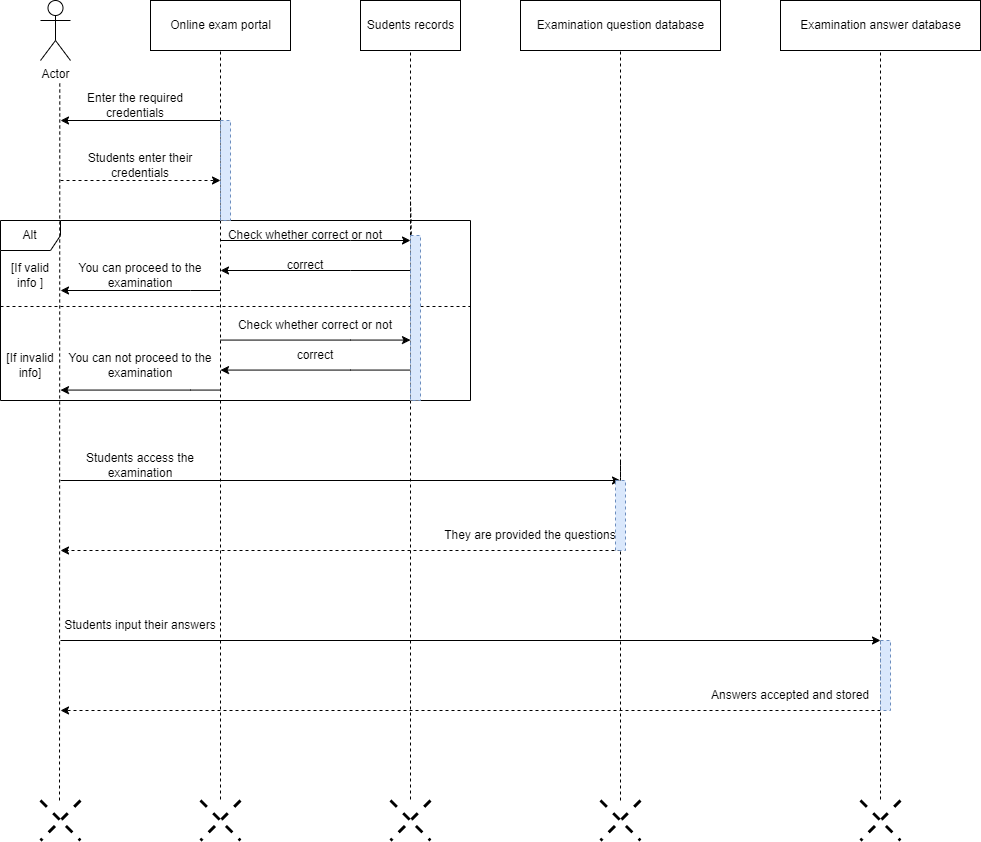

The diagram above was exported from draw.io. Its source (the exported page's mxGraphModel, read from the mxfile embedded in the PNG):
<mxGraphModel dx="1909" dy="1129" grid="1" gridSize="10" guides="1" tooltips="1" connect="1" arrows="1" fold="1" page="1" pageScale="1" pageWidth="12000" pageHeight="19000" math="0" shadow="0">
  <root>
    <mxCell id="0" />
    <mxCell id="1" parent="0" />
    <mxCell id="Yfj54l9pXPfyDsZAZ3sj-22" value="Alt" style="shape=umlFrame;whiteSpace=wrap;html=1;movable=1;resizable=1;rotatable=1;deletable=1;editable=1;connectable=1;" vertex="1" parent="1">
      <mxGeometry y="260" width="470" height="180" as="geometry" />
    </mxCell>
    <mxCell id="Yfj54l9pXPfyDsZAZ3sj-2" value="Actor" style="shape=umlActor;verticalLabelPosition=bottom;verticalAlign=top;html=1;" vertex="1" parent="1">
      <mxGeometry x="40" y="40" width="30" height="60" as="geometry" />
    </mxCell>
    <mxCell id="Yfj54l9pXPfyDsZAZ3sj-10" value="Online exam portal" style="html=1;" vertex="1" parent="1">
      <mxGeometry x="150" y="40" width="140" height="50" as="geometry" />
    </mxCell>
    <mxCell id="Yfj54l9pXPfyDsZAZ3sj-11" value="" style="endArrow=none;dashed=1;html=1;rounded=0;entryX=0.5;entryY=1;entryDx=0;entryDy=0;startArrow=none;" edge="1" parent="1" target="Yfj54l9pXPfyDsZAZ3sj-10" source="Yfj54l9pXPfyDsZAZ3sj-76">
      <mxGeometry width="50" height="50" relative="1" as="geometry">
        <mxPoint x="220" y="839" as="sourcePoint" />
        <mxPoint x="560" y="200" as="targetPoint" />
        <Array as="points" />
      </mxGeometry>
    </mxCell>
    <mxCell id="Yfj54l9pXPfyDsZAZ3sj-12" value="Sudents records" style="html=1;" vertex="1" parent="1">
      <mxGeometry x="360" y="40" width="100" height="50" as="geometry" />
    </mxCell>
    <mxCell id="Yfj54l9pXPfyDsZAZ3sj-13" value="" style="endArrow=none;dashed=1;html=1;rounded=0;entryX=0.5;entryY=1;entryDx=0;entryDy=0;startArrow=none;" edge="1" parent="1" target="Yfj54l9pXPfyDsZAZ3sj-12" source="Yfj54l9pXPfyDsZAZ3sj-78">
      <mxGeometry width="50" height="50" relative="1" as="geometry">
        <mxPoint x="410" y="839" as="sourcePoint" />
        <mxPoint x="570" y="210" as="targetPoint" />
        <Array as="points" />
      </mxGeometry>
    </mxCell>
    <mxCell id="Yfj54l9pXPfyDsZAZ3sj-14" value="Examination question database" style="html=1;" vertex="1" parent="1">
      <mxGeometry x="520" y="40" width="200" height="50" as="geometry" />
    </mxCell>
    <mxCell id="Yfj54l9pXPfyDsZAZ3sj-15" value="" style="endArrow=none;dashed=1;html=1;rounded=0;entryX=0.5;entryY=1;entryDx=0;entryDy=0;startArrow=none;" edge="1" parent="1" target="Yfj54l9pXPfyDsZAZ3sj-14" source="Yfj54l9pXPfyDsZAZ3sj-80">
      <mxGeometry width="50" height="50" relative="1" as="geometry">
        <mxPoint x="620" y="840" as="sourcePoint" />
        <mxPoint x="960" y="200" as="targetPoint" />
        <Array as="points" />
      </mxGeometry>
    </mxCell>
    <mxCell id="Yfj54l9pXPfyDsZAZ3sj-19" value="" style="endArrow=none;dashed=1;html=1;rounded=0;entryX=0.5;entryY=1;entryDx=0;entryDy=0;" edge="1" parent="1">
      <mxGeometry width="50" height="50" relative="1" as="geometry">
        <mxPoint x="59" y="840" as="sourcePoint" />
        <mxPoint x="59.28999999999999" y="120" as="targetPoint" />
      </mxGeometry>
    </mxCell>
    <mxCell id="Yfj54l9pXPfyDsZAZ3sj-20" value="" style="endArrow=classic;html=1;rounded=0;" edge="1" parent="1">
      <mxGeometry width="50" height="50" relative="1" as="geometry">
        <mxPoint x="220" y="160" as="sourcePoint" />
        <mxPoint x="60" y="160" as="targetPoint" />
      </mxGeometry>
    </mxCell>
    <mxCell id="Yfj54l9pXPfyDsZAZ3sj-21" value="" style="endArrow=classic;html=1;rounded=0;dashed=1;" edge="1" parent="1">
      <mxGeometry width="50" height="50" relative="1" as="geometry">
        <mxPoint x="60" y="220" as="sourcePoint" />
        <mxPoint x="220" y="220" as="targetPoint" />
      </mxGeometry>
    </mxCell>
    <mxCell id="Yfj54l9pXPfyDsZAZ3sj-23" value="[If valid info ]" style="text;html=1;strokeColor=none;fillColor=none;align=center;verticalAlign=middle;whiteSpace=wrap;rounded=0;" vertex="1" parent="1">
      <mxGeometry y="300" width="60" height="30" as="geometry" />
    </mxCell>
    <mxCell id="Yfj54l9pXPfyDsZAZ3sj-24" value="[If invalid info]" style="text;html=1;strokeColor=none;fillColor=none;align=center;verticalAlign=middle;whiteSpace=wrap;rounded=0;" vertex="1" parent="1">
      <mxGeometry y="390" width="60" height="30" as="geometry" />
    </mxCell>
    <mxCell id="Yfj54l9pXPfyDsZAZ3sj-25" value="" style="line;strokeWidth=1;fillColor=none;align=left;verticalAlign=middle;spacingTop=-1;spacingLeft=3;spacingRight=3;rotatable=0;labelPosition=right;points=[];portConstraint=eastwest;strokeColor=default;dashed=1;" vertex="1" parent="1">
      <mxGeometry y="342" width="470" height="8" as="geometry" />
    </mxCell>
    <mxCell id="Yfj54l9pXPfyDsZAZ3sj-32" value="" style="endArrow=classic;html=1;rounded=0;" edge="1" parent="1">
      <mxGeometry width="50" height="50" relative="1" as="geometry">
        <mxPoint x="220" y="280" as="sourcePoint" />
        <mxPoint x="410" y="280" as="targetPoint" />
        <Array as="points">
          <mxPoint x="350" y="280" />
        </Array>
      </mxGeometry>
    </mxCell>
    <mxCell id="Yfj54l9pXPfyDsZAZ3sj-33" value="" style="endArrow=classic;html=1;rounded=0;" edge="1" parent="1">
      <mxGeometry width="50" height="50" relative="1" as="geometry">
        <mxPoint x="410" y="310" as="sourcePoint" />
        <mxPoint x="220" y="310" as="targetPoint" />
        <Array as="points">
          <mxPoint x="350" y="310" />
        </Array>
      </mxGeometry>
    </mxCell>
    <mxCell id="Yfj54l9pXPfyDsZAZ3sj-34" value="" style="endArrow=classic;html=1;rounded=0;" edge="1" parent="1">
      <mxGeometry width="50" height="50" relative="1" as="geometry">
        <mxPoint x="220" y="330" as="sourcePoint" />
        <mxPoint x="60" y="330" as="targetPoint" />
        <Array as="points">
          <mxPoint x="190" y="330" />
        </Array>
      </mxGeometry>
    </mxCell>
    <mxCell id="Yfj54l9pXPfyDsZAZ3sj-37" value="" style="endArrow=classic;html=1;rounded=0;" edge="1" parent="1">
      <mxGeometry width="50" height="50" relative="1" as="geometry">
        <mxPoint x="220" y="379.57" as="sourcePoint" />
        <mxPoint x="410" y="379.57" as="targetPoint" />
        <Array as="points">
          <mxPoint x="350" y="379.57" />
        </Array>
      </mxGeometry>
    </mxCell>
    <mxCell id="Yfj54l9pXPfyDsZAZ3sj-38" value="" style="endArrow=classic;html=1;rounded=0;" edge="1" parent="1">
      <mxGeometry width="50" height="50" relative="1" as="geometry">
        <mxPoint x="410" y="409.57" as="sourcePoint" />
        <mxPoint x="220" y="409.57" as="targetPoint" />
        <Array as="points">
          <mxPoint x="350" y="409.57" />
        </Array>
      </mxGeometry>
    </mxCell>
    <mxCell id="Yfj54l9pXPfyDsZAZ3sj-39" value="" style="endArrow=classic;html=1;rounded=0;" edge="1" parent="1">
      <mxGeometry width="50" height="50" relative="1" as="geometry">
        <mxPoint x="220" y="429.57" as="sourcePoint" />
        <mxPoint x="59.999999999999886" y="429.57" as="targetPoint" />
        <Array as="points">
          <mxPoint x="190" y="429.57" />
        </Array>
      </mxGeometry>
    </mxCell>
    <mxCell id="Yfj54l9pXPfyDsZAZ3sj-40" value="Enter the required credentials" style="text;html=1;strokeColor=none;fillColor=none;align=center;verticalAlign=middle;whiteSpace=wrap;rounded=0;" vertex="1" parent="1">
      <mxGeometry x="60" y="130" width="150" height="30" as="geometry" />
    </mxCell>
    <mxCell id="Yfj54l9pXPfyDsZAZ3sj-41" value="Students enter their credentials" style="text;html=1;strokeColor=none;fillColor=none;align=center;verticalAlign=middle;whiteSpace=wrap;rounded=0;" vertex="1" parent="1">
      <mxGeometry x="60" y="190" width="160" height="30" as="geometry" />
    </mxCell>
    <mxCell id="Yfj54l9pXPfyDsZAZ3sj-42" value="Check whether correct or not" style="text;html=1;strokeColor=none;fillColor=none;align=center;verticalAlign=middle;whiteSpace=wrap;rounded=0;" vertex="1" parent="1">
      <mxGeometry x="210" y="260" width="190" height="30" as="geometry" />
    </mxCell>
    <mxCell id="Yfj54l9pXPfyDsZAZ3sj-43" value="correct" style="text;html=1;strokeColor=none;fillColor=none;align=center;verticalAlign=middle;whiteSpace=wrap;rounded=0;" vertex="1" parent="1">
      <mxGeometry x="210" y="290" width="190" height="30" as="geometry" />
    </mxCell>
    <mxCell id="Yfj54l9pXPfyDsZAZ3sj-45" value="You can proceed to the examination" style="text;html=1;strokeColor=none;fillColor=none;align=center;verticalAlign=middle;whiteSpace=wrap;rounded=0;" vertex="1" parent="1">
      <mxGeometry x="60" y="290" width="160" height="50" as="geometry" />
    </mxCell>
    <mxCell id="Yfj54l9pXPfyDsZAZ3sj-46" value="You can not proceed to the examination" style="text;html=1;strokeColor=none;fillColor=none;align=center;verticalAlign=middle;whiteSpace=wrap;rounded=0;" vertex="1" parent="1">
      <mxGeometry x="60" y="380" width="160" height="50" as="geometry" />
    </mxCell>
    <mxCell id="Yfj54l9pXPfyDsZAZ3sj-47" value="Check whether correct or not" style="text;html=1;strokeColor=none;fillColor=none;align=center;verticalAlign=middle;whiteSpace=wrap;rounded=0;" vertex="1" parent="1">
      <mxGeometry x="220" y="350" width="190" height="30" as="geometry" />
    </mxCell>
    <mxCell id="Yfj54l9pXPfyDsZAZ3sj-48" value="correct" style="text;html=1;strokeColor=none;fillColor=none;align=center;verticalAlign=middle;whiteSpace=wrap;rounded=0;" vertex="1" parent="1">
      <mxGeometry x="220" y="380" width="190" height="30" as="geometry" />
    </mxCell>
    <mxCell id="Yfj54l9pXPfyDsZAZ3sj-50" value="" style="endArrow=classic;html=1;rounded=0;" edge="1" parent="1">
      <mxGeometry width="50" height="50" relative="1" as="geometry">
        <mxPoint x="60" y="520" as="sourcePoint" />
        <mxPoint x="620" y="520" as="targetPoint" />
      </mxGeometry>
    </mxCell>
    <mxCell id="Yfj54l9pXPfyDsZAZ3sj-51" value="Students access the examination" style="text;html=1;strokeColor=none;fillColor=none;align=center;verticalAlign=middle;whiteSpace=wrap;rounded=0;" vertex="1" parent="1">
      <mxGeometry x="60" y="490" width="160" height="30" as="geometry" />
    </mxCell>
    <mxCell id="Yfj54l9pXPfyDsZAZ3sj-54" value="" style="endArrow=classic;html=1;rounded=0;dashed=1;" edge="1" parent="1">
      <mxGeometry width="50" height="50" relative="1" as="geometry">
        <mxPoint x="620" y="590" as="sourcePoint" />
        <mxPoint x="59.999999999999886" y="590" as="targetPoint" />
      </mxGeometry>
    </mxCell>
    <mxCell id="Yfj54l9pXPfyDsZAZ3sj-55" value="They are provided the questions" style="text;html=1;strokeColor=none;fillColor=none;align=center;verticalAlign=middle;whiteSpace=wrap;rounded=0;" vertex="1" parent="1">
      <mxGeometry x="440" y="560" width="180" height="30" as="geometry" />
    </mxCell>
    <mxCell id="Yfj54l9pXPfyDsZAZ3sj-62" value="" style="endArrow=classic;html=1;rounded=0;" edge="1" parent="1">
      <mxGeometry width="50" height="50" relative="1" as="geometry">
        <mxPoint x="60" y="680" as="sourcePoint" />
        <mxPoint x="880" y="680" as="targetPoint" />
      </mxGeometry>
    </mxCell>
    <mxCell id="Yfj54l9pXPfyDsZAZ3sj-63" value="Students input their answers" style="text;html=1;strokeColor=none;fillColor=none;align=center;verticalAlign=middle;whiteSpace=wrap;rounded=0;" vertex="1" parent="1">
      <mxGeometry x="60" y="650" width="160" height="30" as="geometry" />
    </mxCell>
    <mxCell id="Yfj54l9pXPfyDsZAZ3sj-64" value="" style="endArrow=classic;html=1;rounded=0;dashed=1;" edge="1" parent="1">
      <mxGeometry width="50" height="50" relative="1" as="geometry">
        <mxPoint x="880" y="750" as="sourcePoint" />
        <mxPoint x="60" y="750" as="targetPoint" />
      </mxGeometry>
    </mxCell>
    <mxCell id="Yfj54l9pXPfyDsZAZ3sj-65" value="Answers accepted and stored" style="text;html=1;strokeColor=none;fillColor=none;align=center;verticalAlign=middle;whiteSpace=wrap;rounded=0;" vertex="1" parent="1">
      <mxGeometry x="700" y="720" width="180" height="30" as="geometry" />
    </mxCell>
    <mxCell id="Yfj54l9pXPfyDsZAZ3sj-66" value="Examination answer database" style="html=1;" vertex="1" parent="1">
      <mxGeometry x="780" y="40" width="200" height="50" as="geometry" />
    </mxCell>
    <mxCell id="Yfj54l9pXPfyDsZAZ3sj-67" value="" style="endArrow=none;dashed=1;html=1;rounded=0;entryX=0.5;entryY=1;entryDx=0;entryDy=0;" edge="1" parent="1" target="Yfj54l9pXPfyDsZAZ3sj-66">
      <mxGeometry width="50" height="50" relative="1" as="geometry">
        <mxPoint x="880" y="839" as="sourcePoint" />
        <mxPoint x="1220" y="200" as="targetPoint" />
        <Array as="points">
          <mxPoint x="880" y="500" />
        </Array>
      </mxGeometry>
    </mxCell>
    <mxCell id="Yfj54l9pXPfyDsZAZ3sj-71" value="" style="shape=umlDestroy;whiteSpace=wrap;html=1;strokeWidth=3;dashed=1;strokeColor=default;" vertex="1" parent="1">
      <mxGeometry x="40" y="840" width="40" height="40" as="geometry" />
    </mxCell>
    <mxCell id="Yfj54l9pXPfyDsZAZ3sj-72" value="" style="shape=umlDestroy;whiteSpace=wrap;html=1;strokeWidth=3;dashed=1;strokeColor=default;" vertex="1" parent="1">
      <mxGeometry x="200" y="840" width="40" height="40" as="geometry" />
    </mxCell>
    <mxCell id="Yfj54l9pXPfyDsZAZ3sj-73" value="" style="shape=umlDestroy;whiteSpace=wrap;html=1;strokeWidth=3;dashed=1;strokeColor=default;" vertex="1" parent="1">
      <mxGeometry x="390" y="840" width="40" height="40" as="geometry" />
    </mxCell>
    <mxCell id="Yfj54l9pXPfyDsZAZ3sj-74" value="" style="shape=umlDestroy;whiteSpace=wrap;html=1;strokeWidth=3;dashed=1;strokeColor=default;" vertex="1" parent="1">
      <mxGeometry x="600" y="840" width="40" height="40" as="geometry" />
    </mxCell>
    <mxCell id="Yfj54l9pXPfyDsZAZ3sj-75" value="" style="shape=umlDestroy;whiteSpace=wrap;html=1;strokeWidth=3;dashed=1;strokeColor=default;" vertex="1" parent="1">
      <mxGeometry x="860" y="840" width="40" height="40" as="geometry" />
    </mxCell>
    <mxCell id="Yfj54l9pXPfyDsZAZ3sj-77" value="" style="endArrow=none;dashed=1;html=1;rounded=0;entryX=0.5;entryY=1;entryDx=0;entryDy=0;" edge="1" parent="1" target="Yfj54l9pXPfyDsZAZ3sj-76">
      <mxGeometry width="50" height="50" relative="1" as="geometry">
        <mxPoint x="220" y="839.0000000000002" as="sourcePoint" />
        <mxPoint x="220" y="90" as="targetPoint" />
        <Array as="points">
          <mxPoint x="220" y="160" />
        </Array>
      </mxGeometry>
    </mxCell>
    <mxCell id="Yfj54l9pXPfyDsZAZ3sj-76" value="" style="html=1;points=[];perimeter=orthogonalPerimeter;dashed=1;strokeColor=#6c8ebf;fillColor=#dae8fc;" vertex="1" parent="1">
      <mxGeometry x="220" y="160" width="10" height="100" as="geometry" />
    </mxCell>
    <mxCell id="Yfj54l9pXPfyDsZAZ3sj-79" value="" style="endArrow=none;dashed=1;html=1;rounded=0;entryX=0.5;entryY=1;entryDx=0;entryDy=0;" edge="1" parent="1" target="Yfj54l9pXPfyDsZAZ3sj-78">
      <mxGeometry width="50" height="50" relative="1" as="geometry">
        <mxPoint x="410" y="839.0000000000002" as="sourcePoint" />
        <mxPoint x="410" y="90" as="targetPoint" />
        <Array as="points">
          <mxPoint x="410" y="240" />
        </Array>
      </mxGeometry>
    </mxCell>
    <mxCell id="Yfj54l9pXPfyDsZAZ3sj-78" value="" style="html=1;points=[];perimeter=orthogonalPerimeter;dashed=1;strokeColor=#6c8ebf;fillColor=#dae8fc;" vertex="1" parent="1">
      <mxGeometry x="410" y="275" width="10" height="165" as="geometry" />
    </mxCell>
    <mxCell id="Yfj54l9pXPfyDsZAZ3sj-81" value="" style="endArrow=none;dashed=1;html=1;rounded=0;entryX=0.5;entryY=1;entryDx=0;entryDy=0;" edge="1" parent="1" target="Yfj54l9pXPfyDsZAZ3sj-80">
      <mxGeometry width="50" height="50" relative="1" as="geometry">
        <mxPoint x="620" y="840" as="sourcePoint" />
        <mxPoint x="620" y="90" as="targetPoint" />
        <Array as="points">
          <mxPoint x="620" y="500" />
        </Array>
      </mxGeometry>
    </mxCell>
    <mxCell id="Yfj54l9pXPfyDsZAZ3sj-80" value="" style="html=1;points=[];perimeter=orthogonalPerimeter;dashed=1;strokeColor=#6c8ebf;fillColor=#dae8fc;" vertex="1" parent="1">
      <mxGeometry x="615" y="520" width="10" height="70" as="geometry" />
    </mxCell>
    <mxCell id="Yfj54l9pXPfyDsZAZ3sj-82" value="" style="html=1;points=[];perimeter=orthogonalPerimeter;dashed=1;strokeColor=#6c8ebf;fillColor=#dae8fc;" vertex="1" parent="1">
      <mxGeometry x="880" y="680" width="10" height="70" as="geometry" />
    </mxCell>
  </root>
</mxGraphModel>